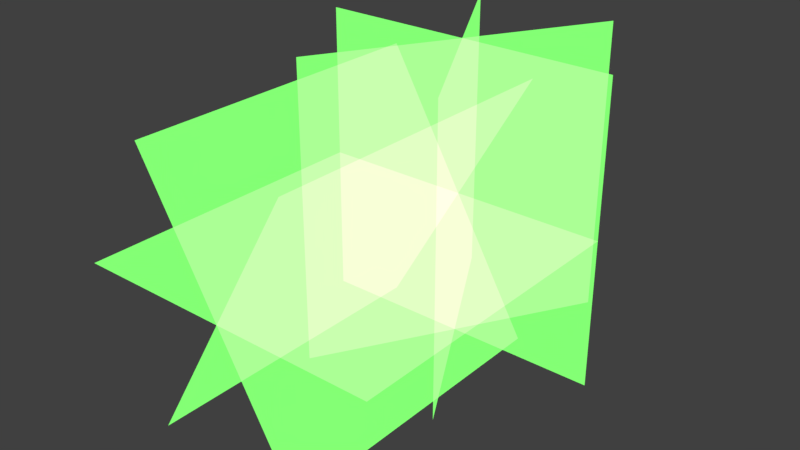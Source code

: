 # Source: GrassMesh1.blend  (saved by Blender 2.80.75; exported with 4.5.12 LTS)
import bpy
from mathutils import Matrix  # noqa: F401  (used for matrix-valued properties, if any)

bpy.ops.wm.read_factory_settings(use_empty=True)
scene = bpy.context.scene
scene.name = 'Scene'

# ---- collections
col_planes = bpy.data.collections.new('Planes'); scene.collection.children.link(col_planes)

# ---- images (referenced by path relative to the original .blend; pixels are not part of the script)
import os
ASSET_DIR = os.environ.get("B2B_ASSET_DIR", "")  # directory of the original .blend (textures are referenced by path, not embedded)
HERE = os.path.dirname(os.path.abspath(__file__))  # packed textures are extracted next to this script under _unpacked/

def load_image(name, relpath, width, height, colorspace="sRGB"):
    """Load a texture the original file referenced (path relative to the .blend, or extracted next to this script)."""
    p = next((c for c in (os.path.join(HERE, relpath), os.path.join(ASSET_DIR, relpath)) if relpath and os.path.exists(c)), "")
    if p:
        img = bpy.data.images.load(p, check_existing=True)
        img.name = name
    else:  # same state as the original file: an image datablock whose file is absent (Cycles renders it pink)
        img = bpy.data.images.new(name, width, height)
        img.source = "FILE"
        img.filepath = "//" + (relpath or name)
    img.colorspace_settings.name = colorspace
    return img
img_grasssheet1_bmp_001 = load_image('GrassSheet1.bmp.001', 'GrassSheet1.bmp', 1024, 1024, 'Linear Rec.709')
img_grasssheet1_bmp = load_image('GrassSheet1.bmp', 'GrassSheet1.bmp', 1024, 1024, 'Linear Rec.709')

# ---- materials (node trees are filled in below, after node groups)
mat_material1 = bpy.data.materials.new('Material1')
mat_material1.use_transparent_shadow = False
mat_material1.preview_render_type = 'HAIR'
mat_material = bpy.data.materials.new('Material')
mat_material.use_transparent_shadow = False
mat_material.preview_render_type = 'HAIR'
mat_material_003 = bpy.data.materials.new('Material.003')
mat_material_003.use_transparent_shadow = False
mat_material_003.preview_render_type = 'HAIR'
mat_material_002 = bpy.data.materials.new('Material.002')
mat_material_002.use_transparent_shadow = False
mat_material_002.preview_render_type = 'HAIR'

# ---- material node trees
mat_material1.use_nodes = True; mat_material1.node_tree.nodes.clear()
_N = mat_material1.node_tree.nodes; _L = mat_material1.node_tree.links
n0 = _N.new('ShaderNodeRGB'); n0.name = 'RGB'; n0.location = (357, 147)
n0.outputs[0].default_value = (0.1785, 1.0, 0.1257, 1.0)
n1 = _N.new('ShaderNodeTexImage'); n1.name = 'Image Texture'; n1.location = (316, -79)
n1.image = img_grasssheet1_bmp_001
n1.interpolation = 'Closest'
n2 = _N.new('ShaderNodeMix'); n2.name = 'Mix'; n2.location = (584, 95)
n2.data_type = 'RGBA'
n2.blend_type = 'VALUE'
n2.inputs[0].default_value = 1.0
n3 = _N.new('ShaderNodeOutputMaterial'); n3.name = 'Material Output'; n3.location = (759, 121)
n4 = _N.new('ShaderNodeAddShader'); n4.name = 'Add Shader'; n4.location = (0, 0)
n5 = _N.new('ShaderNodeBsdfTransparent'); n5.name = 'Transparent BSDF'; n5.location = (0, 0)
_L.new(n0.outputs[0], n2.inputs[6])
_L.new(n1.outputs[0], n2.inputs[7])
_L.new(n2.outputs[2], n4.inputs[0])
_L.new(n5.outputs[0], n4.inputs[1])
_L.new(n4.outputs[0], n3.inputs[0])
n3.is_active_output = True
mat_material.use_nodes = True; mat_material.node_tree.nodes.clear()
_N = mat_material.node_tree.nodes; _L = mat_material.node_tree.links
n0 = _N.new('ShaderNodeMapping'); n0.name = 'Mapping'; n0.location = (-25, -77)
n0.vector_type = 'TEXTURE'
n0.inputs[3].default_value = (2.0, 2.0, 1.0)
n1 = _N.new('ShaderNodeTexCoord'); n1.name = 'Texture Coordinate'; n1.location = (-181, -111)
n2 = _N.new('ShaderNodeRGB'); n2.name = 'RGB'; n2.location = (357, 147)
n2.outputs[0].default_value = (0.1785, 1.0, 0.1257, 1.0)
n3 = _N.new('ShaderNodeTexImage'); n3.name = 'Image Texture'; n3.location = (316, -79)
n3.image = img_grasssheet1_bmp
n3.interpolation = 'Closest'
n3.extension = 'CLIP'
n4 = _N.new('ShaderNodeMix'); n4.name = 'Mix'; n4.location = (584, 95)
n4.data_type = 'RGBA'
n4.blend_type = 'VALUE'
n4.inputs[0].default_value = 1.0
n5 = _N.new('ShaderNodeOutputMaterial'); n5.name = 'Material Output'; n5.location = (759, 121)
n6 = _N.new('ShaderNodeAddShader'); n6.name = 'Add Shader'; n6.location = (0, 0)
n7 = _N.new('ShaderNodeBsdfTransparent'); n7.name = 'Transparent BSDF'; n7.location = (0, 0)
_L.new(n0.outputs[0], n3.inputs[0])
_L.new(n1.outputs[2], n0.inputs[0])
_L.new(n2.outputs[0], n4.inputs[6])
_L.new(n3.outputs[0], n4.inputs[7])
_L.new(n4.outputs[2], n6.inputs[0])
_L.new(n7.outputs[0], n6.inputs[1])
_L.new(n6.outputs[0], n5.inputs[0])
n5.is_active_output = True
mat_material_003.use_nodes = True; mat_material_003.node_tree.nodes.clear()
_N = mat_material_003.node_tree.nodes; _L = mat_material_003.node_tree.links
n0 = _N.new('ShaderNodeMapping'); n0.name = 'Mapping'; n0.location = (-25, -77)
n0.vector_type = 'TEXTURE'
n0.inputs[1].default_value = (0.0, 1.0, 0.0)
n0.inputs[3].default_value = (2.0, 2.0, 1.0)
n1 = _N.new('ShaderNodeTexCoord'); n1.name = 'Texture Coordinate'; n1.location = (-181, -111)
n2 = _N.new('ShaderNodeRGB'); n2.name = 'RGB'; n2.location = (357, 147)
n2.outputs[0].default_value = (0.1785, 1.0, 0.1257, 1.0)
n3 = _N.new('ShaderNodeTexImage'); n3.name = 'Image Texture'; n3.location = (316, -79)
n3.image = img_grasssheet1_bmp
n3.interpolation = 'Closest'
n4 = _N.new('ShaderNodeMix'); n4.name = 'Mix'; n4.location = (584, 95)
n4.data_type = 'RGBA'
n4.blend_type = 'VALUE'
n4.inputs[0].default_value = 1.0
n5 = _N.new('ShaderNodeOutputMaterial'); n5.name = 'Material Output'; n5.location = (759, 121)
n6 = _N.new('ShaderNodeAddShader'); n6.name = 'Add Shader'; n6.location = (0, 0)
n7 = _N.new('ShaderNodeBsdfTransparent'); n7.name = 'Transparent BSDF'; n7.location = (0, 0)
_L.new(n0.outputs[0], n3.inputs[0])
_L.new(n1.outputs[2], n0.inputs[0])
_L.new(n2.outputs[0], n4.inputs[6])
_L.new(n3.outputs[0], n4.inputs[7])
_L.new(n4.outputs[2], n6.inputs[0])
_L.new(n7.outputs[0], n6.inputs[1])
_L.new(n6.outputs[0], n5.inputs[0])
n5.is_active_output = True
mat_material_002.use_nodes = True; mat_material_002.node_tree.nodes.clear()
_N = mat_material_002.node_tree.nodes; _L = mat_material_002.node_tree.links
n0 = _N.new('ShaderNodeMapping'); n0.name = 'Mapping'; n0.location = (-25, -77)
n0.vector_type = 'TEXTURE'
n0.inputs[1].default_value = (1.0, 0.0, 0.0)
n0.inputs[3].default_value = (2.0, 2.0, 1.0)
n1 = _N.new('ShaderNodeTexCoord'); n1.name = 'Texture Coordinate'; n1.location = (-181, -111)
n2 = _N.new('ShaderNodeRGB'); n2.name = 'RGB'; n2.location = (357, 147)
n2.outputs[0].default_value = (0.1784, 1.0, 0.1254, 1.0)
n3 = _N.new('ShaderNodeMix'); n3.name = 'Mix'; n3.location = (584, 95)
n3.data_type = 'RGBA'
n3.blend_type = 'VALUE'
n3.inputs[0].default_value = 1.0
n4 = _N.new('ShaderNodeOutputMaterial'); n4.name = 'Material Output'; n4.location = (759, 121)
n5 = _N.new('ShaderNodeTexImage'); n5.name = 'Image Texture'; n5.location = (316, -79)
n5.image = img_grasssheet1_bmp
n5.interpolation = 'Closest'
n6 = _N.new('ShaderNodeAddShader'); n6.name = 'Add Shader'; n6.location = (0, 0)
n7 = _N.new('ShaderNodeBsdfTransparent'); n7.name = 'Transparent BSDF'; n7.location = (0, 0)
_L.new(n0.outputs[0], n5.inputs[0])
_L.new(n1.outputs[2], n0.inputs[0])
_L.new(n2.outputs[0], n3.inputs[6])
_L.new(n5.outputs[0], n3.inputs[7])
_L.new(n3.outputs[2], n6.inputs[0])
_L.new(n7.outputs[0], n6.inputs[1])
_L.new(n6.outputs[0], n4.inputs[0])
n4.is_active_output = True

# ---- world
world_world = bpy.data.worlds.new('World'); scene.world = world_world
world_world.color = (0.05088, 0.05088, 0.05088)
world_world.use_sun_shadow = False
world_world.sun_shadow_jitter_overblur = 0.0
world_world.cycles.sampling_method = 'MANUAL'

# ---- meshes
me_grass1 = bpy.data.meshes.new('Grass1')
me_grass1.from_pydata([(-0.5, 0.0, -0.866), (0.5, -5.96e-08, 0.866), (-0.5, -2.0, -0.866), (0.5, -2.0, 0.866), (-1.0, -5.96e-08, 1.033e-07), (1.0, 0.0, 1.033e-07), (-1.0, -2.0, -1.033e-07), (1.0, -2.0, -1.033e-07), (0.5, 0.0, -0.866), (-0.5, -1.192e-07, 0.866), (0.5, -2.0, -0.866), (-0.5, -2.0, 0.866), (-0.5, -2.0, -0.866), (0.5, -5.96e-08, 0.866), (-1.0, -2.0, -1.033e-07), (1.0, 0.0, 1.033e-07), (0.5, -2.0, -0.866), (-0.5, -1.192e-07, 0.866)], [], [(12, 13, 0), (14, 15, 4), (17, 16, 8), (2, 3, 1), (6, 7, 5), (9, 11, 10)])
me_grass1.polygons.foreach_set('use_smooth', [True] * 6)
_uv = me_grass1.uv_layers.new(name='UVMap')
_uv.uv.foreach_set('vector', [0.0, 1.0, 0.5, 0.5, 0.0, 0.5, 0.5, 1.0, 1.0, 0.5, 0.5, 0.5, 0.5, 0.0, 0.0, 0.5, 0.0, 0.0, 0.0, 1.0, 0.5, 1.0, 0.5, 0.5, 0.5, 1.0, 1.0, 1.0, 1.0, 0.5, 0.5, 0.0, 0.5, 0.5, 0.0, 0.5])
_ca = me_grass1.color_attributes.new('Col', 'BYTE_COLOR', 'CORNER')
_ca.data.foreach_set('color', [0.2542, 0.4452, 0.162, 1.0, 0.01033, 0.4452, 0.01033, 1.0, 0.01033, 0.4452, 0.01033, 1.0, 0.2542, 0.4452, 0.162, 1.0, 0.01033, 0.4452, 0.01033, 1.0, 0.01033, 0.4452, 0.01033, 1.0, 0.01033, 0.4452, 0.01033, 1.0, 0.2542, 0.4452, 0.162, 1.0, 0.01033, 0.4452, 0.01033, 1.0, 0.2542, 0.4452, 0.162, 1.0, 0.2542, 0.4452, 0.162, 1.0, 0.01033, 0.4452, 0.01033, 1.0, 0.2542, 0.4452, 0.162, 1.0, 0.2542, 0.4452, 0.162, 1.0, 0.01033, 0.4452, 0.01033, 1.0, 0.01033, 0.4452, 0.01033, 1.0, 0.2542, 0.4452, 0.162, 1.0, 0.2542, 0.4452, 0.162, 1.0])
me_grass1.materials.append(mat_material1)
me_grass1.use_remesh_preserve_volume = False
me_grass1.use_remesh_preserve_attributes = False
me_grass1.use_mirror_vertex_groups = False
me_grass1.use_paint_bone_selection = False
me_grass1.use_paint_mask_vertex = True
me_grass1.update()
me_grass1.normals_split_custom_set([tuple(v) for v in zip(*[iter([-0.3535, -0.7071, -0.6124, 0.5, 2.516e-05, 0.866, -0.5, -4.796e-05, -0.866, -0.7071, -0.7071, -1.168e-07, 1.0, 2.521e-05, -4.371e-08, -1.0, -4.8e-05, -4.372e-08, -0.5, -1.898e-05, 0.866, 0.3536, -0.7071, -0.6124, 0.5, -4.771e-05, -0.866, -0.3535, -0.7071, -0.6124, 0.3536, -0.7071, 0.6124, 0.5, 3.171e-05, 0.866, -0.7071, -0.7071, -1.168e-07, 0.7072, -0.7071, -1.168e-07, 1.0, 3.177e-05, -4.371e-08, -0.5, -1.267e-05, 0.866, -0.3535, -0.7072, 0.6123, 0.3536, -0.7071, -0.6124])] * 3)])
me_plane = bpy.data.meshes.new('Plane')
me_plane.from_pydata([(-1.0, -1.0, 0.0), (1.0, -1.0, 0.0), (-1.0, 1.0, 0.0), (1.0, 1.0, 0.0)], [], [(0, 1, 3, 2)])
_uv = me_plane.uv_layers.new(name='UVMap')
_uv.uv.foreach_set('vector', [0.0, 0.0, 1.0, 0.0, 1.0, 1.0, 0.0, 1.0])
me_plane.materials.append(mat_material)
me_plane.use_remesh_preserve_volume = False
me_plane.use_remesh_preserve_attributes = False
me_plane.use_mirror_vertex_groups = False
me_plane.update()
me_plane_001 = bpy.data.meshes.new('Plane.001')
me_plane_001.from_pydata([(-1.0, -1.0, 0.0), (1.0, -1.0, 0.0), (-1.0, 1.0, 0.0), (1.0, 1.0, 0.0)], [], [(0, 1, 3, 2)])
_uv = me_plane_001.uv_layers.new(name='UVMap')
_uv.uv.foreach_set('vector', [0.0, 0.0, 1.0, 0.0, 1.0, 1.0, 0.0, 1.0])
me_plane_001.materials.append(mat_material_003)
me_plane_001.use_remesh_preserve_volume = False
me_plane_001.use_remesh_preserve_attributes = False
me_plane_001.use_mirror_vertex_groups = False
me_plane_001.update()
me_plane_002 = bpy.data.meshes.new('Plane.002')
me_plane_002.from_pydata([(-1.0, -1.0, 0.0), (1.0, -1.0, 0.0), (-1.0, 1.0, 0.0), (1.0, 1.0, 0.0)], [], [(0, 1, 3, 2)])
_uv = me_plane_002.uv_layers.new(name='UVMap')
_uv.uv.foreach_set('vector', [0.0, 0.0, 1.0, 0.0, 1.0, 1.0, 0.0, 1.0])
me_plane_002.materials.append(mat_material_002)
me_plane_002.use_remesh_preserve_volume = False
me_plane_002.use_remesh_preserve_attributes = False
me_plane_002.use_mirror_vertex_groups = False
me_plane_002.update()

# ---- objects
ob_grass1 = bpy.data.objects.new('Grass1', me_grass1)
ob_plane = bpy.data.objects.new('Plane', me_plane)
ob_plane_001 = bpy.data.objects.new('Plane.001', me_plane_001)
ob_plane_002 = bpy.data.objects.new('Plane.002', me_plane_002)

# ---- transforms, parenting, visibility, modifiers, constraints
ob_grass1.location = (0.0, 0.0, 0.0)
ob_grass1.lineart.crease_threshold = 0.0
ob_plane.location = (0.0, 0.0, 0.0)
ob_plane.rotation_euler = (1.571, -0.0, 0.0)
ob_plane.lineart.crease_threshold = 0.0
ob_plane_001.location = (0.0, 0.0, 0.0)
ob_plane_001.rotation_euler = (1.571, -0.0, 1.047)
ob_plane_001.lineart.crease_threshold = 0.0
ob_plane_002.location = (0.0, 0.0, 0.0)
ob_plane_002.rotation_euler = (1.571, -0.0, 2.094)
ob_plane_002.lineart.crease_threshold = 0.0

# ---- collection membership
scene.collection.objects.link(ob_grass1)
col_planes.objects.link(ob_plane)
col_planes.objects.link(ob_plane_001)
col_planes.objects.link(ob_plane_002)

# ---- scene / render settings (as saved in the file)
scene.frame_start = 1; scene.frame_end = 250; scene.frame_set(1)
scene.render.engine = 'BLENDER_EEVEE_NEXT'
scene.render.resolution_percentage = 50
scene.render.dither_intensity = 0.0
scene.cycles.use_denoising = False
scene.cycles.samples = 128
scene.cycles.sampling_pattern = 'TABULATED_SOBOL'
scene.cycles.use_adaptive_sampling = False
scene.cycles.use_light_tree = False
scene.cycles.blur_glossy = 0.0
scene.cycles.sample_clamp_indirect = 0.0
scene.view_settings.view_transform = 'Standard'
bpy.context.view_layer.update()

# ---- added for rendering (the .blend has no active camera and no usable light): camera, sun
cam_auto = bpy.data.cameras.new('AutoCamera')
cam_auto.lens = 50.0
cam_auto.sensor_width = 36.0
cam_auto.clip_end = 1000.0
ob_auto_camera = bpy.data.objects.new('AutoCamera', cam_auto)
scene.collection.objects.link(ob_auto_camera)
ob_auto_camera.location = (3.72558, -5.03768, 2.98046)
ob_auto_camera.rotation_euler = (1.09748, -7.21219e-08, 0.694738)
scene.camera = ob_auto_camera
light_auto_sun = bpy.data.lights.new('AutoSun', 'SUN')
light_auto_sun.energy = 3.0
light_auto_sun.angle = 0.0523599
ob_auto_sun = bpy.data.objects.new('AutoSun', light_auto_sun)
scene.collection.objects.link(ob_auto_sun)
ob_auto_sun.rotation_euler = (0.872665, 0.174533, 0.523599)
bpy.context.view_layer.update()
